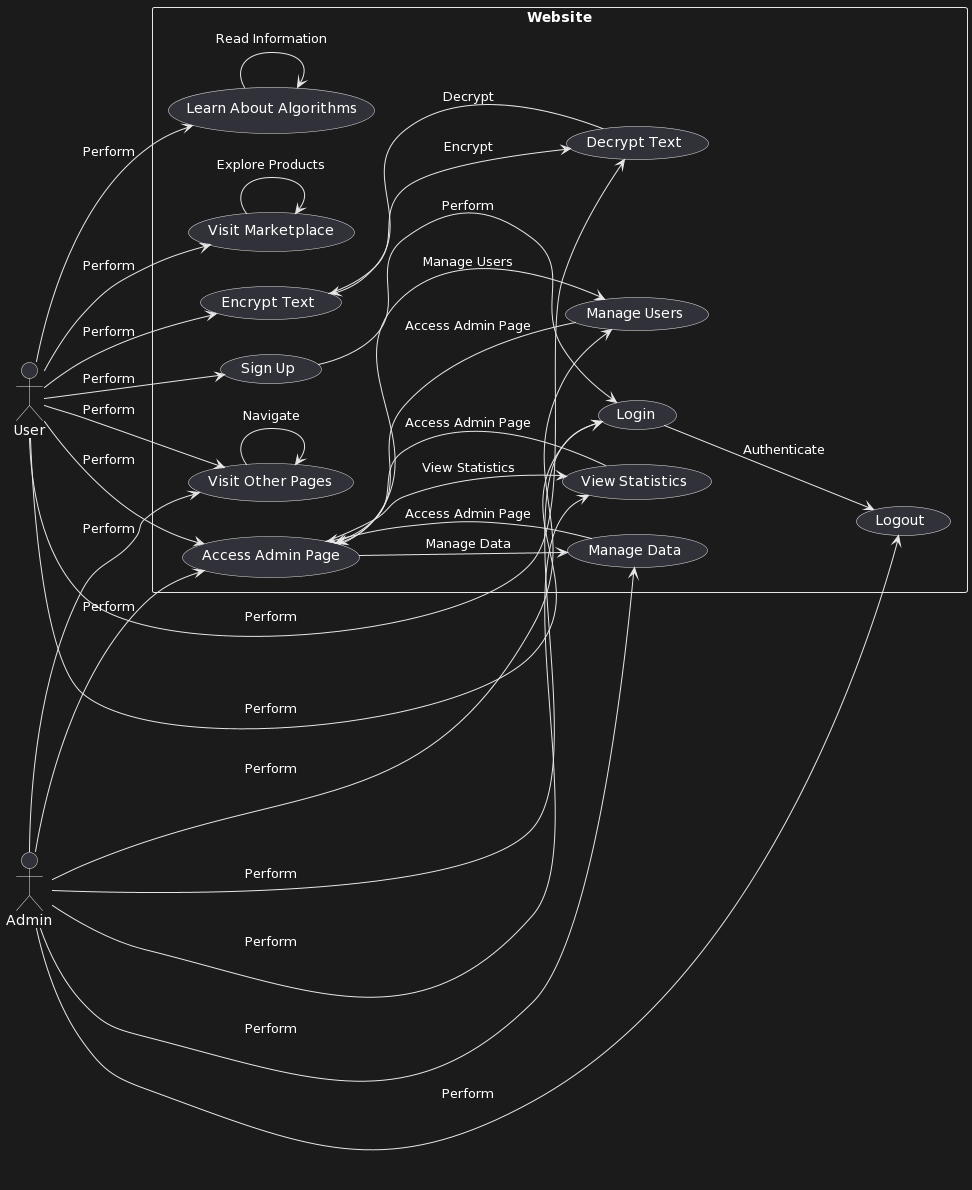

The diagram above was rendered by PlantUML. Its source (embedded in the PNG):
@startuml
left to right direction
actor User as U
actor Admin as A
rectangle Website {
  usecase "Login" as UC1
  usecase "Logout" as UC2
  usecase "Sign Up" as UC3
  usecase "Encrypt Text" as UC4
  usecase "Decrypt Text" as UC5
  usecase "Learn About Algorithms" as UC6
  usecase "Visit Marketplace" as UC7
  usecase "Access Admin Page" as UC8
  usecase "Manage Users" as UC9
  usecase "Manage Data" as UC10
  usecase "View Statistics" as UC11
  usecase "Visit Other Pages" as UC12
}

U --> UC1: Perform
U --> UC3: Perform
U --> UC4: Perform
U --> UC5: Perform
U --> UC6: Perform
U --> UC7: Perform
U --> UC8: Perform
U --> UC12: Perform

A --> UC1: Perform
A --> UC2: Perform
A --> UC8: Perform
A --> UC9: Perform
A --> UC10: Perform
A --> UC11: Perform
A --> UC12: Perform

UC1 --> UC2: Authenticate
UC3 --> UC1: Perform
UC4 --> UC5: Encrypt
UC5 --> UC4: Decrypt
UC6 --> UC6: Read Information
UC7 --> UC7: Explore Products
UC8 --> UC9: Manage Users
UC8 --> UC10: Manage Data
UC8 --> UC11: View Statistics
UC9 --> UC8: Access Admin Page
UC10 --> UC8: Access Admin Page
UC11 --> UC8: Access Admin Page
UC12 --> UC12: Navigate
@enduml